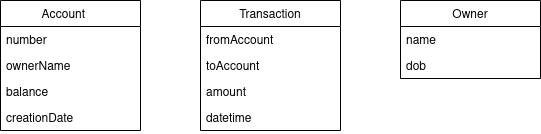

The diagram above was exported from draw.io. Its source (the exported page's mxGraphModel, read from the mxfile embedded in the PNG):
<mxGraphModel dx="1418" dy="688" grid="1" gridSize="10" guides="1" tooltips="1" connect="1" arrows="1" fold="1" page="1" pageScale="1" pageWidth="850" pageHeight="1100" math="0" shadow="0">
  <root>
    <mxCell id="0" />
    <mxCell id="1" parent="0" />
    <mxCell id="gY4noRjyGzVmdLjAURFY-1" value="Account    " style="swimlane;fontStyle=0;childLayout=stackLayout;horizontal=1;startSize=26;fillColor=none;horizontalStack=0;resizeParent=1;resizeParentMax=0;resizeLast=0;collapsible=1;marginBottom=0;" parent="1" vertex="1">
      <mxGeometry x="220" y="130" width="140" height="130" as="geometry" />
    </mxCell>
    <mxCell id="gY4noRjyGzVmdLjAURFY-2" value="number" style="text;strokeColor=none;fillColor=none;align=left;verticalAlign=top;spacingLeft=4;spacingRight=4;overflow=hidden;rotatable=0;points=[[0,0.5],[1,0.5]];portConstraint=eastwest;" parent="gY4noRjyGzVmdLjAURFY-1" vertex="1">
      <mxGeometry y="26" width="140" height="26" as="geometry" />
    </mxCell>
    <mxCell id="gY4noRjyGzVmdLjAURFY-3" value="ownerName" style="text;strokeColor=none;fillColor=none;align=left;verticalAlign=top;spacingLeft=4;spacingRight=4;overflow=hidden;rotatable=0;points=[[0,0.5],[1,0.5]];portConstraint=eastwest;" parent="gY4noRjyGzVmdLjAURFY-1" vertex="1">
      <mxGeometry y="52" width="140" height="26" as="geometry" />
    </mxCell>
    <mxCell id="gY4noRjyGzVmdLjAURFY-4" value="balance" style="text;strokeColor=none;fillColor=none;align=left;verticalAlign=top;spacingLeft=4;spacingRight=4;overflow=hidden;rotatable=0;points=[[0,0.5],[1,0.5]];portConstraint=eastwest;" parent="gY4noRjyGzVmdLjAURFY-1" vertex="1">
      <mxGeometry y="78" width="140" height="26" as="geometry" />
    </mxCell>
    <mxCell id="mLwmJhxJ1Dl3l1D_PLKk-9" value="creationDate" style="text;strokeColor=none;fillColor=none;align=left;verticalAlign=top;spacingLeft=4;spacingRight=4;overflow=hidden;rotatable=0;points=[[0,0.5],[1,0.5]];portConstraint=eastwest;" vertex="1" parent="gY4noRjyGzVmdLjAURFY-1">
      <mxGeometry y="104" width="140" height="26" as="geometry" />
    </mxCell>
    <mxCell id="gY4noRjyGzVmdLjAURFY-5" value="Transaction" style="swimlane;fontStyle=0;childLayout=stackLayout;horizontal=1;startSize=26;fillColor=none;horizontalStack=0;resizeParent=1;resizeParentMax=0;resizeLast=0;collapsible=1;marginBottom=0;" parent="1" vertex="1">
      <mxGeometry x="420" y="130" width="140" height="130" as="geometry" />
    </mxCell>
    <mxCell id="mLwmJhxJ1Dl3l1D_PLKk-4" value="fromAccount" style="text;strokeColor=none;fillColor=none;align=left;verticalAlign=top;spacingLeft=4;spacingRight=4;overflow=hidden;rotatable=0;points=[[0,0.5],[1,0.5]];portConstraint=eastwest;" vertex="1" parent="gY4noRjyGzVmdLjAURFY-5">
      <mxGeometry y="26" width="140" height="26" as="geometry" />
    </mxCell>
    <mxCell id="mLwmJhxJ1Dl3l1D_PLKk-5" value="toAccount" style="text;strokeColor=none;fillColor=none;align=left;verticalAlign=top;spacingLeft=4;spacingRight=4;overflow=hidden;rotatable=0;points=[[0,0.5],[1,0.5]];portConstraint=eastwest;" vertex="1" parent="gY4noRjyGzVmdLjAURFY-5">
      <mxGeometry y="52" width="140" height="26" as="geometry" />
    </mxCell>
    <mxCell id="gY4noRjyGzVmdLjAURFY-8" value="amount" style="text;strokeColor=none;fillColor=none;align=left;verticalAlign=top;spacingLeft=4;spacingRight=4;overflow=hidden;rotatable=0;points=[[0,0.5],[1,0.5]];portConstraint=eastwest;" parent="gY4noRjyGzVmdLjAURFY-5" vertex="1">
      <mxGeometry y="78" width="140" height="26" as="geometry" />
    </mxCell>
    <mxCell id="gY4noRjyGzVmdLjAURFY-9" value="datetime" style="text;strokeColor=none;fillColor=none;align=left;verticalAlign=top;spacingLeft=4;spacingRight=4;overflow=hidden;rotatable=0;points=[[0,0.5],[1,0.5]];portConstraint=eastwest;" parent="gY4noRjyGzVmdLjAURFY-5" vertex="1">
      <mxGeometry y="104" width="140" height="26" as="geometry" />
    </mxCell>
    <mxCell id="mLwmJhxJ1Dl3l1D_PLKk-10" value="Owner" style="swimlane;fontStyle=0;childLayout=stackLayout;horizontal=1;startSize=26;fillColor=none;horizontalStack=0;resizeParent=1;resizeParentMax=0;resizeLast=0;collapsible=1;marginBottom=0;" vertex="1" parent="1">
      <mxGeometry x="620" y="130" width="140" height="78" as="geometry" />
    </mxCell>
    <mxCell id="mLwmJhxJ1Dl3l1D_PLKk-11" value="name" style="text;strokeColor=none;fillColor=none;align=left;verticalAlign=top;spacingLeft=4;spacingRight=4;overflow=hidden;rotatable=0;points=[[0,0.5],[1,0.5]];portConstraint=eastwest;" vertex="1" parent="mLwmJhxJ1Dl3l1D_PLKk-10">
      <mxGeometry y="26" width="140" height="26" as="geometry" />
    </mxCell>
    <mxCell id="mLwmJhxJ1Dl3l1D_PLKk-12" value="dob" style="text;strokeColor=none;fillColor=none;align=left;verticalAlign=top;spacingLeft=4;spacingRight=4;overflow=hidden;rotatable=0;points=[[0,0.5],[1,0.5]];portConstraint=eastwest;" vertex="1" parent="mLwmJhxJ1Dl3l1D_PLKk-10">
      <mxGeometry y="52" width="140" height="26" as="geometry" />
    </mxCell>
  </root>
</mxGraphModel>